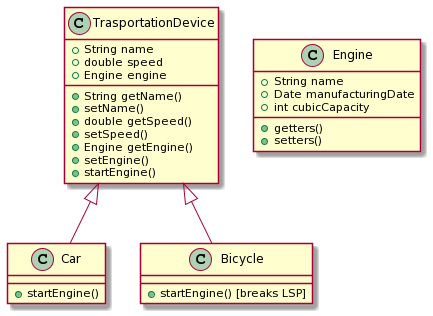

The diagram above was rendered by PlantUML. Its source (embedded in the PNG):
@startuml
class TrasportationDevice {
  +String name
  +double speed
  +String getName()
  +setName()
  +double getSpeed()
  +setSpeed()
  +Engine engine
  +Engine getEngine()
  +setEngine()
  +startEngine()
}

class Engine {
+String name
+Date manufacturingDate
+int cubicCapacity
+getters()
+setters()
}

class Car {
+startEngine()
}

class Bicycle {
+startEngine() [breaks LSP]
}

Car -up-|> TrasportationDevice
Bicycle -up-|> TrasportationDevice
@enduml